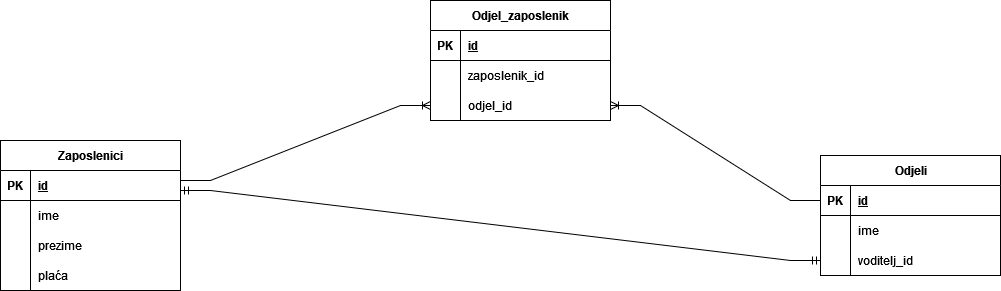

The diagram above was exported from draw.io. Its source (the exported page's mxGraphModel, read from the mxfile embedded in the PNG):
<mxGraphModel dx="1195" dy="628" grid="1" gridSize="10" guides="1" tooltips="1" connect="1" arrows="1" fold="1" page="1" pageScale="1" pageWidth="1169" pageHeight="1654" math="0" shadow="0">
  <root>
    <mxCell id="0" />
    <mxCell id="1" parent="0" />
    <mxCell id="Fm-Dnb4pi-D44B7BkxX_-2" value="Zaposlenici" style="shape=table;startSize=30;container=1;collapsible=1;childLayout=tableLayout;fixedRows=1;rowLines=0;fontStyle=1;align=center;resizeLast=1;html=1;" vertex="1" parent="1">
      <mxGeometry x="60" y="280" width="180" height="150" as="geometry" />
    </mxCell>
    <mxCell id="Fm-Dnb4pi-D44B7BkxX_-3" value="" style="shape=tableRow;horizontal=0;startSize=0;swimlaneHead=0;swimlaneBody=0;fillColor=none;collapsible=0;dropTarget=0;points=[[0,0.5],[1,0.5]];portConstraint=eastwest;top=0;left=0;right=0;bottom=1;" vertex="1" parent="Fm-Dnb4pi-D44B7BkxX_-2">
      <mxGeometry y="30" width="180" height="30" as="geometry" />
    </mxCell>
    <mxCell id="Fm-Dnb4pi-D44B7BkxX_-4" value="PK" style="shape=partialRectangle;connectable=0;fillColor=none;top=0;left=0;bottom=0;right=0;fontStyle=1;overflow=hidden;whiteSpace=wrap;html=1;" vertex="1" parent="Fm-Dnb4pi-D44B7BkxX_-3">
      <mxGeometry width="30" height="30" as="geometry">
        <mxRectangle width="30" height="30" as="alternateBounds" />
      </mxGeometry>
    </mxCell>
    <mxCell id="Fm-Dnb4pi-D44B7BkxX_-5" value="id" style="shape=partialRectangle;connectable=0;fillColor=none;top=0;left=0;bottom=0;right=0;align=left;spacingLeft=6;fontStyle=5;overflow=hidden;whiteSpace=wrap;html=1;" vertex="1" parent="Fm-Dnb4pi-D44B7BkxX_-3">
      <mxGeometry x="30" width="150" height="30" as="geometry">
        <mxRectangle width="150" height="30" as="alternateBounds" />
      </mxGeometry>
    </mxCell>
    <mxCell id="Fm-Dnb4pi-D44B7BkxX_-6" value="" style="shape=tableRow;horizontal=0;startSize=0;swimlaneHead=0;swimlaneBody=0;fillColor=none;collapsible=0;dropTarget=0;points=[[0,0.5],[1,0.5]];portConstraint=eastwest;top=0;left=0;right=0;bottom=0;" vertex="1" parent="Fm-Dnb4pi-D44B7BkxX_-2">
      <mxGeometry y="60" width="180" height="30" as="geometry" />
    </mxCell>
    <mxCell id="Fm-Dnb4pi-D44B7BkxX_-7" value="" style="shape=partialRectangle;connectable=0;fillColor=none;top=0;left=0;bottom=0;right=0;editable=1;overflow=hidden;whiteSpace=wrap;html=1;" vertex="1" parent="Fm-Dnb4pi-D44B7BkxX_-6">
      <mxGeometry width="30" height="30" as="geometry">
        <mxRectangle width="30" height="30" as="alternateBounds" />
      </mxGeometry>
    </mxCell>
    <mxCell id="Fm-Dnb4pi-D44B7BkxX_-8" value="ime" style="shape=partialRectangle;connectable=0;fillColor=none;top=0;left=0;bottom=0;right=0;align=left;spacingLeft=6;overflow=hidden;whiteSpace=wrap;html=1;" vertex="1" parent="Fm-Dnb4pi-D44B7BkxX_-6">
      <mxGeometry x="30" width="150" height="30" as="geometry">
        <mxRectangle width="150" height="30" as="alternateBounds" />
      </mxGeometry>
    </mxCell>
    <mxCell id="Fm-Dnb4pi-D44B7BkxX_-9" value="" style="shape=tableRow;horizontal=0;startSize=0;swimlaneHead=0;swimlaneBody=0;fillColor=none;collapsible=0;dropTarget=0;points=[[0,0.5],[1,0.5]];portConstraint=eastwest;top=0;left=0;right=0;bottom=0;" vertex="1" parent="Fm-Dnb4pi-D44B7BkxX_-2">
      <mxGeometry y="90" width="180" height="30" as="geometry" />
    </mxCell>
    <mxCell id="Fm-Dnb4pi-D44B7BkxX_-10" value="" style="shape=partialRectangle;connectable=0;fillColor=none;top=0;left=0;bottom=0;right=0;editable=1;overflow=hidden;whiteSpace=wrap;html=1;" vertex="1" parent="Fm-Dnb4pi-D44B7BkxX_-9">
      <mxGeometry width="30" height="30" as="geometry">
        <mxRectangle width="30" height="30" as="alternateBounds" />
      </mxGeometry>
    </mxCell>
    <mxCell id="Fm-Dnb4pi-D44B7BkxX_-11" value="prezime" style="shape=partialRectangle;connectable=0;fillColor=none;top=0;left=0;bottom=0;right=0;align=left;spacingLeft=6;overflow=hidden;whiteSpace=wrap;html=1;" vertex="1" parent="Fm-Dnb4pi-D44B7BkxX_-9">
      <mxGeometry x="30" width="150" height="30" as="geometry">
        <mxRectangle width="150" height="30" as="alternateBounds" />
      </mxGeometry>
    </mxCell>
    <mxCell id="Fm-Dnb4pi-D44B7BkxX_-12" value="" style="shape=tableRow;horizontal=0;startSize=0;swimlaneHead=0;swimlaneBody=0;fillColor=none;collapsible=0;dropTarget=0;points=[[0,0.5],[1,0.5]];portConstraint=eastwest;top=0;left=0;right=0;bottom=0;" vertex="1" parent="Fm-Dnb4pi-D44B7BkxX_-2">
      <mxGeometry y="120" width="180" height="30" as="geometry" />
    </mxCell>
    <mxCell id="Fm-Dnb4pi-D44B7BkxX_-13" value="" style="shape=partialRectangle;connectable=0;fillColor=none;top=0;left=0;bottom=0;right=0;editable=1;overflow=hidden;whiteSpace=wrap;html=1;" vertex="1" parent="Fm-Dnb4pi-D44B7BkxX_-12">
      <mxGeometry width="30" height="30" as="geometry">
        <mxRectangle width="30" height="30" as="alternateBounds" />
      </mxGeometry>
    </mxCell>
    <mxCell id="Fm-Dnb4pi-D44B7BkxX_-14" value="plaća" style="shape=partialRectangle;connectable=0;fillColor=none;top=0;left=0;bottom=0;right=0;align=left;spacingLeft=6;overflow=hidden;whiteSpace=wrap;html=1;" vertex="1" parent="Fm-Dnb4pi-D44B7BkxX_-12">
      <mxGeometry x="30" width="150" height="30" as="geometry">
        <mxRectangle width="150" height="30" as="alternateBounds" />
      </mxGeometry>
    </mxCell>
    <mxCell id="Fm-Dnb4pi-D44B7BkxX_-21" value="Odjel_zaposlenik" style="shape=table;startSize=30;container=1;collapsible=1;childLayout=tableLayout;fixedRows=1;rowLines=0;fontStyle=1;align=center;resizeLast=1;html=1;" vertex="1" parent="1">
      <mxGeometry x="490" y="140" width="180" height="120" as="geometry" />
    </mxCell>
    <mxCell id="Fm-Dnb4pi-D44B7BkxX_-22" value="" style="shape=tableRow;horizontal=0;startSize=0;swimlaneHead=0;swimlaneBody=0;fillColor=none;collapsible=0;dropTarget=0;points=[[0,0.5],[1,0.5]];portConstraint=eastwest;top=0;left=0;right=0;bottom=1;" vertex="1" parent="Fm-Dnb4pi-D44B7BkxX_-21">
      <mxGeometry y="30" width="180" height="30" as="geometry" />
    </mxCell>
    <mxCell id="Fm-Dnb4pi-D44B7BkxX_-23" value="PK" style="shape=partialRectangle;connectable=0;fillColor=none;top=0;left=0;bottom=0;right=0;fontStyle=1;overflow=hidden;whiteSpace=wrap;html=1;" vertex="1" parent="Fm-Dnb4pi-D44B7BkxX_-22">
      <mxGeometry width="30" height="30" as="geometry">
        <mxRectangle width="30" height="30" as="alternateBounds" />
      </mxGeometry>
    </mxCell>
    <mxCell id="Fm-Dnb4pi-D44B7BkxX_-24" value="id" style="shape=partialRectangle;connectable=0;fillColor=none;top=0;left=0;bottom=0;right=0;align=left;spacingLeft=6;fontStyle=5;overflow=hidden;whiteSpace=wrap;html=1;" vertex="1" parent="Fm-Dnb4pi-D44B7BkxX_-22">
      <mxGeometry x="30" width="150" height="30" as="geometry">
        <mxRectangle width="150" height="30" as="alternateBounds" />
      </mxGeometry>
    </mxCell>
    <mxCell id="Fm-Dnb4pi-D44B7BkxX_-25" value="" style="shape=tableRow;horizontal=0;startSize=0;swimlaneHead=0;swimlaneBody=0;fillColor=none;collapsible=0;dropTarget=0;points=[[0,0.5],[1,0.5]];portConstraint=eastwest;top=0;left=0;right=0;bottom=0;" vertex="1" parent="Fm-Dnb4pi-D44B7BkxX_-21">
      <mxGeometry y="60" width="180" height="30" as="geometry" />
    </mxCell>
    <mxCell id="Fm-Dnb4pi-D44B7BkxX_-26" value="" style="shape=partialRectangle;connectable=0;fillColor=none;top=0;left=0;bottom=0;right=0;editable=1;overflow=hidden;whiteSpace=wrap;html=1;" vertex="1" parent="Fm-Dnb4pi-D44B7BkxX_-25">
      <mxGeometry width="30" height="30" as="geometry">
        <mxRectangle width="30" height="30" as="alternateBounds" />
      </mxGeometry>
    </mxCell>
    <mxCell id="Fm-Dnb4pi-D44B7BkxX_-27" value="zaposlenik_id" style="shape=partialRectangle;connectable=0;fillColor=none;top=0;left=0;bottom=0;right=0;align=left;spacingLeft=6;overflow=hidden;whiteSpace=wrap;html=1;" vertex="1" parent="Fm-Dnb4pi-D44B7BkxX_-25">
      <mxGeometry x="30" width="150" height="30" as="geometry">
        <mxRectangle width="150" height="30" as="alternateBounds" />
      </mxGeometry>
    </mxCell>
    <mxCell id="Fm-Dnb4pi-D44B7BkxX_-28" value="" style="shape=tableRow;horizontal=0;startSize=0;swimlaneHead=0;swimlaneBody=0;fillColor=none;collapsible=0;dropTarget=0;points=[[0,0.5],[1,0.5]];portConstraint=eastwest;top=0;left=0;right=0;bottom=0;" vertex="1" parent="Fm-Dnb4pi-D44B7BkxX_-21">
      <mxGeometry y="90" width="180" height="30" as="geometry" />
    </mxCell>
    <mxCell id="Fm-Dnb4pi-D44B7BkxX_-29" value="" style="shape=partialRectangle;connectable=0;fillColor=none;top=0;left=0;bottom=0;right=0;editable=1;overflow=hidden;whiteSpace=wrap;html=1;" vertex="1" parent="Fm-Dnb4pi-D44B7BkxX_-28">
      <mxGeometry width="30" height="30" as="geometry">
        <mxRectangle width="30" height="30" as="alternateBounds" />
      </mxGeometry>
    </mxCell>
    <mxCell id="Fm-Dnb4pi-D44B7BkxX_-30" value="odjel_id" style="shape=partialRectangle;connectable=0;fillColor=none;top=0;left=0;bottom=0;right=0;align=left;spacingLeft=6;overflow=hidden;whiteSpace=wrap;html=1;" vertex="1" parent="Fm-Dnb4pi-D44B7BkxX_-28">
      <mxGeometry x="30" width="150" height="30" as="geometry">
        <mxRectangle width="150" height="30" as="alternateBounds" />
      </mxGeometry>
    </mxCell>
    <mxCell id="Fm-Dnb4pi-D44B7BkxX_-34" value="Odjeli" style="shape=table;startSize=30;container=1;collapsible=1;childLayout=tableLayout;fixedRows=1;rowLines=0;fontStyle=1;align=center;resizeLast=1;html=1;" vertex="1" parent="1">
      <mxGeometry x="880" y="295" width="180" height="120" as="geometry" />
    </mxCell>
    <mxCell id="Fm-Dnb4pi-D44B7BkxX_-35" value="" style="shape=tableRow;horizontal=0;startSize=0;swimlaneHead=0;swimlaneBody=0;fillColor=none;collapsible=0;dropTarget=0;points=[[0,0.5],[1,0.5]];portConstraint=eastwest;top=0;left=0;right=0;bottom=1;" vertex="1" parent="Fm-Dnb4pi-D44B7BkxX_-34">
      <mxGeometry y="30" width="180" height="30" as="geometry" />
    </mxCell>
    <mxCell id="Fm-Dnb4pi-D44B7BkxX_-36" value="PK" style="shape=partialRectangle;connectable=0;fillColor=none;top=0;left=0;bottom=0;right=0;fontStyle=1;overflow=hidden;whiteSpace=wrap;html=1;" vertex="1" parent="Fm-Dnb4pi-D44B7BkxX_-35">
      <mxGeometry width="30" height="30" as="geometry">
        <mxRectangle width="30" height="30" as="alternateBounds" />
      </mxGeometry>
    </mxCell>
    <mxCell id="Fm-Dnb4pi-D44B7BkxX_-37" value="id" style="shape=partialRectangle;connectable=0;fillColor=none;top=0;left=0;bottom=0;right=0;align=left;spacingLeft=6;fontStyle=5;overflow=hidden;whiteSpace=wrap;html=1;" vertex="1" parent="Fm-Dnb4pi-D44B7BkxX_-35">
      <mxGeometry x="30" width="150" height="30" as="geometry">
        <mxRectangle width="150" height="30" as="alternateBounds" />
      </mxGeometry>
    </mxCell>
    <mxCell id="Fm-Dnb4pi-D44B7BkxX_-38" value="" style="shape=tableRow;horizontal=0;startSize=0;swimlaneHead=0;swimlaneBody=0;fillColor=none;collapsible=0;dropTarget=0;points=[[0,0.5],[1,0.5]];portConstraint=eastwest;top=0;left=0;right=0;bottom=0;" vertex="1" parent="Fm-Dnb4pi-D44B7BkxX_-34">
      <mxGeometry y="60" width="180" height="30" as="geometry" />
    </mxCell>
    <mxCell id="Fm-Dnb4pi-D44B7BkxX_-39" value="" style="shape=partialRectangle;connectable=0;fillColor=none;top=0;left=0;bottom=0;right=0;editable=1;overflow=hidden;whiteSpace=wrap;html=1;" vertex="1" parent="Fm-Dnb4pi-D44B7BkxX_-38">
      <mxGeometry width="30" height="30" as="geometry">
        <mxRectangle width="30" height="30" as="alternateBounds" />
      </mxGeometry>
    </mxCell>
    <mxCell id="Fm-Dnb4pi-D44B7BkxX_-40" value="ime" style="shape=partialRectangle;connectable=0;fillColor=none;top=0;left=0;bottom=0;right=0;align=left;spacingLeft=6;overflow=hidden;whiteSpace=wrap;html=1;" vertex="1" parent="Fm-Dnb4pi-D44B7BkxX_-38">
      <mxGeometry x="30" width="150" height="30" as="geometry">
        <mxRectangle width="150" height="30" as="alternateBounds" />
      </mxGeometry>
    </mxCell>
    <mxCell id="Fm-Dnb4pi-D44B7BkxX_-41" value="" style="shape=tableRow;horizontal=0;startSize=0;swimlaneHead=0;swimlaneBody=0;fillColor=none;collapsible=0;dropTarget=0;points=[[0,0.5],[1,0.5]];portConstraint=eastwest;top=0;left=0;right=0;bottom=0;" vertex="1" parent="Fm-Dnb4pi-D44B7BkxX_-34">
      <mxGeometry y="90" width="180" height="30" as="geometry" />
    </mxCell>
    <mxCell id="Fm-Dnb4pi-D44B7BkxX_-42" value="" style="shape=partialRectangle;connectable=0;fillColor=none;top=0;left=0;bottom=0;right=0;editable=1;overflow=hidden;whiteSpace=wrap;html=1;" vertex="1" parent="Fm-Dnb4pi-D44B7BkxX_-41">
      <mxGeometry width="30" height="30" as="geometry">
        <mxRectangle width="30" height="30" as="alternateBounds" />
      </mxGeometry>
    </mxCell>
    <mxCell id="Fm-Dnb4pi-D44B7BkxX_-43" value="voditelj_id" style="shape=partialRectangle;connectable=0;fillColor=none;top=0;left=0;bottom=0;right=0;align=left;spacingLeft=6;overflow=hidden;whiteSpace=wrap;html=1;" vertex="1" parent="Fm-Dnb4pi-D44B7BkxX_-41">
      <mxGeometry x="30" width="150" height="30" as="geometry">
        <mxRectangle width="150" height="30" as="alternateBounds" />
      </mxGeometry>
    </mxCell>
    <mxCell id="Fm-Dnb4pi-D44B7BkxX_-47" value="" style="edgeStyle=entityRelationEdgeStyle;fontSize=12;html=1;endArrow=ERoneToMany;rounded=0;entryX=0;entryY=0.5;entryDx=0;entryDy=0;" edge="1" parent="1" target="Fm-Dnb4pi-D44B7BkxX_-28">
      <mxGeometry width="100" height="100" relative="1" as="geometry">
        <mxPoint x="240" y="320" as="sourcePoint" />
        <mxPoint x="490" y="360" as="targetPoint" />
      </mxGeometry>
    </mxCell>
    <mxCell id="Fm-Dnb4pi-D44B7BkxX_-51" value="" style="edgeStyle=entityRelationEdgeStyle;fontSize=12;html=1;endArrow=ERoneToMany;rounded=0;entryX=1;entryY=0.5;entryDx=0;entryDy=0;exitX=0;exitY=0.5;exitDx=0;exitDy=0;" edge="1" parent="1" source="Fm-Dnb4pi-D44B7BkxX_-35" target="Fm-Dnb4pi-D44B7BkxX_-28">
      <mxGeometry width="100" height="100" relative="1" as="geometry">
        <mxPoint x="820" y="450" as="sourcePoint" />
        <mxPoint x="720" y="550" as="targetPoint" />
      </mxGeometry>
    </mxCell>
    <mxCell id="Fm-Dnb4pi-D44B7BkxX_-52" value="" style="edgeStyle=entityRelationEdgeStyle;fontSize=12;html=1;endArrow=ERmandOne;startArrow=ERmandOne;rounded=0;entryX=0;entryY=0.5;entryDx=0;entryDy=0;" edge="1" parent="1" target="Fm-Dnb4pi-D44B7BkxX_-41">
      <mxGeometry width="100" height="100" relative="1" as="geometry">
        <mxPoint x="240" y="330" as="sourcePoint" />
        <mxPoint x="670" y="570" as="targetPoint" />
      </mxGeometry>
    </mxCell>
  </root>
</mxGraphModel>